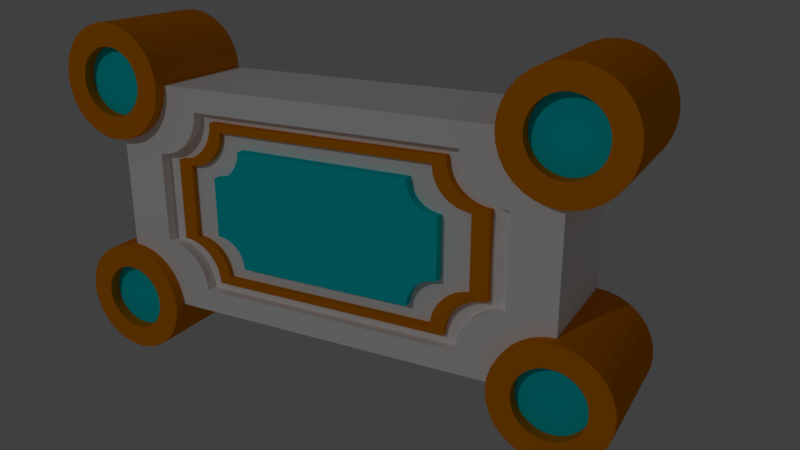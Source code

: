 # Source: Button.blend  (saved by Blender 2.78.0; exported with 4.5.12 LTS)
import bpy
from mathutils import Matrix  # noqa: F401  (used for matrix-valued properties, if any)

bpy.ops.wm.read_factory_settings(use_empty=True)
scene = bpy.context.scene
scene.name = 'Scene'

# ---- collections
col_collection_1 = bpy.data.collections.new('Collection 1'); scene.collection.children.link(col_collection_1)

# ---- materials (node trees are filled in below, after node groups)
mat_base = bpy.data.materials.new('Base')
mat_base.alpha_threshold = 0.0
mat_base.use_transparent_shadow = False
mat_base.diffuse_color = (1.0, 1.0, 1.0, 1.0)
mat_base.roughness = 0.5
mat_base.specular_intensity = 1.0
mat_light = bpy.data.materials.new('Light')
mat_light.alpha_threshold = 0.0
mat_light.use_transparent_shadow = False
mat_light.diffuse_color = (0.001813, 0.7326, 0.8, 1.0)
mat_light.roughness = 0.5
mat_detail = bpy.data.materials.new('Detail')
mat_detail.alpha_threshold = 0.0
mat_detail.use_transparent_shadow = False
mat_detail.diffuse_color = (0.8, 0.2364, 0.0, 1.0)
mat_detail.roughness = 0.5
mat_detail.specular_intensity = 1.0

# ---- material node trees

# ---- world
world_world = bpy.data.worlds.new('World'); scene.world = world_world
world_world.color = (0.05088, 0.05088, 0.05088)
world_world.use_sun_shadow = False
world_world.sun_shadow_jitter_overblur = 0.0
world_world.cycles.sampling_method = 'MANUAL'

# ---- cameras
cam_camera = bpy.data.cameras.new('Camera')
cam_camera.clip_end = 100.0
cam_camera.lens = 35.0
cam_camera.sensor_width = 32.0
cam_camera.sensor_height = 18.0
cam_camera.ortho_scale = 7.314
cam_camera.dof.focus_distance = 0.0
cam_camera.dof.aperture_fstop = 128.0

# ---- lights
light_lamp = bpy.data.lights.new('Lamp', 'POINT')
light_lamp.transmission_factor = 0.0
light_lamp.cutoff_distance = 30.0
light_lamp.energy = 100.0
light_lamp.shadow_buffer_clip_start = 1.001
light_lamp.shadow_soft_size = 0.1
light_lamp.shadow_maximum_resolution = 0.006
light_lamp.use_absolute_resolution = True

# ---- meshes
me_cube_001 = bpy.data.meshes.new('Cube.001')
me_cube_001.from_pydata([(1.0, -1.1, 1.5), (1.049, -1.1, 1.49), (1.096, -1.1, 1.462), (1.139, -1.1, 1.416), (1.177, -1.1, 1.354), (1.208, -1.1, 1.278), (1.231, -1.1, 1.191), (1.245, -1.1, 1.098), (1.25, -1.1, 1.0), (1.245, -1.1, 0.9025), (1.231, -1.1, 0.8087), (1.208, -1.1, 0.7222), (1.177, -1.1, 0.6464), (1.139, -1.1, 0.5843), (1.096, -1.1, 0.5381), (1.049, -1.1, 0.5096), (1.0, -1.1, 0.5), (0.9512, -1.1, 0.5096), (0.9043, -1.1, 0.5381), (0.8611, -1.1, 0.5843), (0.8232, -1.1, 0.6464), (0.7921, -1.1, 0.7222), (0.769, -1.1, 0.8087), (0.7548, -1.1, 0.9025), (0.75, -1.1, 1.0), (0.8232, -1.0, 1.354), (0.7548, -1.1, 1.098), (1.231, -1.0, 1.191), (0.769, -1.1, 1.191), (1.25, -1.0, 1.0), (0.7921, -1.1, 1.278), (1.231, -1.0, 0.8087), (0.8232, -1.1, 1.354), (0.8, -1.0, 0.0), (0.8611, -1.1, 1.416), (1.208, -1.0, 1.278), (0.9043, -1.1, 1.462), (0.9043, -1.0, 1.462), (0.9512, -1.1, 1.49), (1.096, -1.0, 1.462), (1.245, -1.0, 0.9025), (0.6, -1.0, 0.8), (1.208, -1.0, 0.7222), (1.049, -1.0, 1.49), (1.245, -1.0, 1.098), (0.7235, -1.0, 0.4304), (0.0, -1.0, 1.0), (0.6038, -1.0, 0.722), (1.177, -1.0, 0.6464), (0.769, -1.0, 1.191), (1.0, -1.0, 0.0), (0.0, -1.0, 0.8), (0.761, -1.0, 0.4077), (1.139, -1.0, 0.5843), (0.7921, -1.0, 0.7222), (1.139, -1.0, 1.416), (0.8232, -1.0, 0.6464), (0.7548, -1.0, 1.098), (0.769, -1.0, 0.8087), (1.049, -1.0, 0.5096), (0.8611, -1.0, 0.5843), (0.9512, -1.0, 1.49), (1.0, -1.0, 0.5), (1.096, -1.0, 0.5381), (0.9512, -1.0, 0.5096), (0.8611, -1.0, 1.416), (0.7548, -1.0, 0.9025), (1.177, -1.0, 1.354), (0.9043, -1.0, 0.5381), (0.7921, -1.0, 1.278), (1.0, -1.0, 1.5), (0.75, -1.0, 1.0), (0.8611, -4.768e-07, 1.416), (1.208, -4.768e-07, 1.278), (1.177, -4.768e-07, 0.6464), (0.8, -1.0, 0.4), (0.9512, -4.768e-07, 1.49), (1.245, -4.768e-07, 1.098), (0.769, -4.768e-07, 1.191), (1.096, -4.768e-07, 0.5381), (0.75, -2.086e-07, 1.0), (1.096, -4.768e-07, 1.462), (1.245, -4.768e-07, 0.9025), (0.6889, -1.0, 0.4674), (0.8232, -4.768e-07, 1.354), (1.177, -4.768e-07, 1.354), (0.0, -2.384e-07, 1.0), (1.0, -2.384e-07, 1.5), (1.208, -4.768e-07, 0.7222), (0.9043, -4.768e-07, 1.462), (1.231, -4.768e-07, 1.191), (0.6152, -1.0, 0.6469), (0.7548, -4.768e-07, 1.098), (1.139, -4.768e-07, 0.5843), (1.049, -4.768e-07, 1.49), (0.6586, -1.0, 0.5172), (1.25, -4.768e-07, 1.0), (0.7921, -4.768e-07, 1.278), (1.049, -4.768e-07, 0.5096), (1.139, -4.768e-07, 1.416), (0.6337, -1.0, 0.5778), (1.0, -4.768e-07, 0.5), (1.231, -4.768e-07, 0.8087), (1.0, -4.768e-07, 0.0), (0.54, -0.9, 0.72), (0.8, -0.9, 0.0), (0.6, -0.91, 0.8), (0.7235, -0.9, 0.4304), (0.6038, -0.9, 0.722), (1.843e-09, -0.91, 0.8), (0.761, -0.9, 0.4077), (0.8, -0.9, 0.4), (0.6889, -0.9, 0.4674), (0.6152, -0.9, 0.6469), (0.6586, -0.9, 0.5172), (0.6337, -0.9, 0.5778), (0.72, -0.91, 0.0), (0.6511, -0.9, 0.3874), (0.5435, -0.9, 0.6498), (1.659e-09, -0.91, 0.72), (0.6849, -0.9, 0.3669), (0.72, -0.9, 0.36), (0.62, -0.9, 0.4207), (0.5537, -0.9, 0.5822), (0.5927, -0.9, 0.4654), (0.5703, -0.9, 0.52), (0.486, -0.919, 0.648), (0.648, -0.919, 0.0), (0.586, -0.919, 0.3487), (0.4891, -0.919, 0.5848), (1.493e-09, -0.919, 0.648), (0.6164, -0.919, 0.3302), (0.648, -0.919, 0.324), (0.558, -0.919, 0.3786), (0.4983, -0.919, 0.524), (0.5334, -0.919, 0.4189), (0.5133, -0.919, 0.468), (0.3888, -0.919, 0.5184), (0.5184, -0.919, 0.0), (0.4688, -0.919, 0.2789), (0.3913, -0.919, 0.4678), (1.194e-09, -0.919, 0.5184), (0.4931, -0.919, 0.2642), (0.5184, -0.919, 0.2592), (0.4464, -0.919, 0.3029), (0.3987, -0.919, 0.4192), (0.4268, -0.919, 0.3351), (0.4106, -0.919, 0.3744), (0.5435, -0.96, 0.6498), (0.54, -0.96, 0.72), (1.659e-09, -0.96, 0.72), (0.5927, -0.96, 0.4654), (0.5703, -0.96, 0.52), (0.62, -0.96, 0.4207), (0.72, -0.96, 0.36), (0.72, -0.96, 0.0), (0.6849, -0.96, 0.3669), (0.6511, -0.96, 0.3874), (0.5537, -0.96, 0.5822), (0.4891, -0.969, 0.5848), (0.486, -0.969, 0.648), (1.493e-09, -0.969, 0.648), (0.5334, -0.969, 0.4189), (0.5133, -0.969, 0.468), (0.558, -0.969, 0.3786), (0.648, -0.969, 0.324), (0.648, -0.969, 0.0), (0.6164, -0.969, 0.3302), (0.586, -0.969, 0.3487), (0.4983, -0.969, 0.524), (0.3888, -1.0, 0.5184), (0.5184, -1.0, -4.479e-09), (0.4688, -1.0, 0.2789), (0.3913, -1.0, 0.4678), (2.727e-10, -1.0, 0.5184), (0.4931, -1.0, 0.2642), (0.5184, -1.0, 0.2592), (0.4464, -1.0, 0.3029), (0.3987, -1.0, 0.4192), (0.4268, -1.0, 0.3351), (0.4106, -1.0, 0.3744), (2.727e-10, -1.0, -4.479e-09), (1.029, -1.1, 1.294), (1.0, -1.1, 1.3), (1.057, -1.1, 1.277), (1.083, -1.1, 1.249), (1.106, -1.1, 1.212), (1.125, -1.1, 1.167), (1.139, -1.1, 1.115), (1.147, -1.1, 1.059), (1.15, -1.1, 1.0), (1.147, -1.1, 0.9415), (1.139, -1.1, 0.8852), (1.125, -1.1, 0.8333), (1.106, -1.1, 0.7879), (1.083, -1.1, 0.7506), (1.057, -1.1, 0.7228), (1.029, -1.1, 0.7058), (1.0, -1.1, 0.7), (0.9707, -1.1, 0.7058), (0.9426, -1.1, 0.7228), (0.9167, -1.1, 0.7506), (0.8939, -1.1, 0.7879), (0.8753, -1.1, 0.8333), (0.8614, -1.1, 0.8852), (0.8529, -1.1, 0.9415), (0.85, -1.1, 1.0), (0.8529, -1.1, 1.059), (0.8614, -1.1, 1.115), (0.8753, -1.1, 1.167), (0.8939, -1.1, 1.212), (0.9167, -1.1, 1.249), (0.9426, -1.1, 1.277), (0.9707, -1.1, 1.294), (1.029, -1.0, 1.294), (1.0, -1.0, 1.3), (1.057, -1.0, 1.277), (1.083, -1.0, 1.249), (1.106, -1.0, 1.212), (1.125, -1.0, 1.167), (1.139, -1.0, 1.115), (1.147, -1.0, 1.059), (1.15, -1.0, 1.0), (1.147, -1.0, 0.9415), (1.139, -1.0, 0.8852), (1.125, -1.0, 0.8333), (1.106, -1.0, 0.7879), (1.083, -1.0, 0.7506), (1.057, -1.0, 0.7228), (1.029, -1.0, 0.7058), (1.0, -1.0, 0.7), (0.9707, -1.0, 0.7058), (0.9426, -1.0, 0.7228), (0.9167, -1.0, 0.7506), (0.8939, -1.0, 0.7879), (0.8753, -1.0, 0.8333), (0.8614, -1.0, 0.8852), (0.8529, -1.0, 0.9415), (0.85, -1.0, 1.0), (0.8529, -1.0, 1.059), (0.8614, -1.0, 1.115), (0.8753, -1.0, 1.167), (0.8939, -1.0, 1.212), (0.9167, -1.0, 1.249), (0.9426, -1.0, 1.277), (0.9707, -1.0, 1.294), (1.0, -1.0, 0.0)], [], [(57, 71, 24, 26), (29, 44, 7, 8), (59, 63, 14, 15), (55, 39, 2, 3), (35, 67, 4, 5), (70, 61, 38, 0), (40, 29, 8, 9), (78, 92, 57, 49), (67, 55, 3, 4), (42, 31, 10, 11), (61, 37, 36, 38), (49, 57, 26, 28), (13, 12, 194, 195), (31, 40, 9, 10), (27, 35, 5, 6), (43, 70, 0, 1), (69, 49, 28, 30), (39, 43, 1, 2), (62, 59, 15, 16), (65, 25, 32, 34), (48, 42, 11, 12), (44, 27, 6, 7), (63, 53, 13, 14), (71, 46, 51, 41), (95, 83, 45, 52, 75, 62, 64, 68, 60, 56, 54, 58, 66, 71, 41, 47, 91, 100), (79, 93, 53, 63), (54, 56, 20, 21), (96, 77, 44, 29), (68, 64, 17, 18), (71, 80, 86, 46), (81, 94, 43, 39), (66, 58, 22, 23), (56, 60, 19, 20), (87, 76, 61, 70), (60, 68, 18, 19), (97, 78, 49, 69), (58, 54, 21, 22), (64, 62, 16, 17), (66, 23, 24, 71), (76, 89, 37, 61), (94, 87, 70, 43), (77, 90, 27, 44), (93, 74, 48, 53), (92, 80, 71, 57), (103, 101, 62, 246), (25, 69, 30, 32), (90, 73, 35, 27), (74, 88, 42, 48), (89, 72, 65, 37), (37, 65, 34, 36), (73, 85, 67, 35), (88, 102, 31, 42), (72, 84, 25, 65), (53, 48, 12, 13), (85, 99, 55, 67), (102, 82, 40, 31), (101, 98, 59, 62), (84, 97, 69, 25), (50, 62, 75, 33), (99, 81, 39, 55), (82, 96, 29, 40), (98, 79, 63, 59), (83, 95, 114, 112), (45, 83, 112, 107), (100, 91, 113, 115), (33, 75, 111, 105), (91, 47, 108, 113), (41, 51, 109, 106), (47, 41, 106, 108), (95, 100, 115, 114), (75, 52, 110, 111), (52, 45, 107, 110), (105, 111, 121, 116), (104, 118, 123, 125, 124, 122, 117, 120, 121, 111, 110, 107, 112, 114, 115, 113, 108, 106), (106, 109, 119, 104), (132, 127, 166, 165), (104, 119, 150, 149), (127, 116, 155, 166), (135, 133, 164, 162), (125, 123, 158, 152), (118, 104, 149, 148), (136, 135, 162, 163), (117, 122, 153, 157), (134, 136, 163, 169), (116, 121, 154, 155), (126, 130, 141, 137, 140, 145, 147, 146, 144, 139, 142, 143, 138, 127, 132, 131, 128, 133, 135, 136, 134, 129), (155, 154, 165, 166), (149, 160, 159, 169, 163, 162, 164, 168, 167, 165, 154, 156, 157, 153, 151, 152, 158, 148), (149, 150, 161, 160), (128, 131, 167, 168), (129, 134, 169, 159), (120, 117, 157, 156), (131, 132, 165, 167), (124, 125, 152, 151), (123, 118, 148, 158), (126, 129, 159, 160), (133, 128, 168, 164), (122, 124, 151, 153), (121, 120, 156, 154), (130, 126, 160, 161), (140, 137, 170, 173), (173, 170, 174, 181, 171, 176, 175, 172, 177, 179, 180, 178), (143, 142, 175, 176), (138, 143, 176, 171), (137, 141, 174, 170), (139, 144, 177, 172), (142, 139, 172, 175), (146, 147, 180, 179), (147, 145, 178, 180), (145, 140, 173, 178), (144, 146, 179, 177), (205, 204, 236, 237), (32, 30, 209, 210), (1, 0, 183, 182), (14, 13, 195, 196), (15, 14, 196, 197), (2, 1, 182, 184), (24, 23, 205, 206), (16, 15, 197, 198), (34, 32, 210, 211), (3, 2, 184, 185), (17, 16, 198, 199), (4, 3, 185, 186), (18, 17, 199, 200), (5, 4, 186, 187), (26, 24, 206, 207), (19, 18, 200, 201), (36, 34, 211, 212), (6, 5, 187, 188), (20, 19, 201, 202), (7, 6, 188, 189), (21, 20, 202, 203), (8, 7, 189, 190), (28, 26, 207, 208), (38, 36, 212, 213), (9, 8, 190, 191), (22, 21, 203, 204), (10, 9, 191, 192), (30, 28, 208, 209), (11, 10, 192, 193), (0, 38, 213, 183), (12, 11, 193, 194), (23, 22, 204, 205), (214, 215, 245, 244, 243, 242, 241, 240, 239, 238, 237, 236, 235, 234, 233, 232, 231, 230, 229, 228, 227, 226, 225, 224, 223, 222, 221, 220, 219, 218, 217, 216), (192, 191, 223, 224), (206, 205, 237, 238), (193, 192, 224, 225), (207, 206, 238, 239), (194, 193, 225, 226), (208, 207, 239, 240), (195, 194, 226, 227), (209, 208, 240, 241), (196, 195, 227, 228), (182, 183, 215, 214), (210, 209, 241, 242), (197, 196, 228, 229), (184, 182, 214, 216), (211, 210, 242, 243), (198, 197, 229, 230), (185, 184, 216, 217), (212, 211, 243, 244), (199, 198, 230, 231), (186, 185, 217, 218), (213, 212, 244, 245), (200, 199, 231, 232), (187, 186, 218, 219), (183, 213, 245, 215), (201, 200, 232, 233), (188, 187, 219, 220), (202, 201, 233, 234), (189, 188, 220, 221), (203, 202, 234, 235), (190, 189, 221, 222), (204, 203, 235, 236), (191, 190, 222, 223)])
me_cube_001.polygons.foreach_set('material_index', [2, 2, 2, 2, 2, 2, 2, 2, 2, 2, 2, 2, 2, 2, 2, 2, 2, 2, 2, 2, 2, 2, 2, 0, 0, 2, 2, 2, 2, 0, 2, 2, 2, 2, 2, 2, 2, 2, 2, 2, 2, 2, 2, 2, 0, 2, 2, 2, 2, 2, 2, 2, 2, 2, 2, 2, 2, 2, 0, 2, 2, 2, 0, 0, 0, 0, 0, 0, 0, 0, 0, 0, 0, 0, 0, 2, 2, 2, 2, 2, 2, 2, 2, 2, 2, 0, 2, 2, 2, 2, 2, 2, 2, 2, 2, 2, 2, 2, 2, 2, 1, 1, 1, 1, 1, 1, 1, 1, 1, 1, 1, 2, 2, 2, 2, 2, 2, 2, 2, 2, 2, 2, 2, 2, 2, 2, 2, 2, 2, 2, 2, 2, 2, 2, 2, 2, 2, 2, 2, 2, 2, 2, 2, 1, 2, 2, 2, 2, 2, 2, 2, 2, 2, 2, 2, 2, 2, 2, 2, 2, 2, 2, 2, 2, 2, 2, 2, 2, 2, 2, 2, 2, 2, 2, 2])
_uv = me_cube_001.uv_layers.new(name='UVMap')
_uv.uv.foreach_set('vector', [0.03841, 0.6833, 0.03841, 0.72, 0.0008269, 0.72, 0.0008269, 0.6833, 0.03841, 0.6449, 0.03842, 0.6816, 0.0008308, 0.6816, 0.0008269, 0.6449, 0.4535, 0.9384, 0.4535, 0.9591, 0.4159, 0.9591, 0.4159, 0.9384, 0.03841, 0.8902, 0.03841, 0.914, 0.0008269, 0.914, 0.0008269, 0.8902, 0.03841, 0.7963, 0.03841, 0.8271, 0.0008269, 0.8271, 0.0008269, 0.7963, 0.03841, 0.9805, 0.03841, 0.9992, 0.0008269, 0.9992, 0.0008269, 0.9805, 0.322, 0.6065, 0.322, 0.6432, 0.2844, 0.6432, 0.2844, 0.6065, 0.4143, 0.759, 0.4143, 0.7946, 0.03841, 0.7946, 0.03841, 0.759, 0.4535, 0.8586, 0.4535, 0.8859, 0.4159, 0.8859, 0.4159, 0.8586, 0.4535, 0.7942, 0.4535, 0.8279, 0.4159, 0.8279, 0.4159, 0.7942, 0.03841, 0.9379, 0.03841, 0.9585, 0.0008269, 0.9585, 0.0008269, 0.9379, 0.03841, 0.759, 0.03841, 0.7946, 0.0008269, 0.7946, 0.0008269, 0.759, 0.7694, 0.03721, 0.7903, 0.05487, 0.782, 0.1137, 0.7694, 0.1031, 0.03842, 0.7216, 0.03841, 0.7573, 0.0008269, 0.7573, 0.0008294, 0.7216, 0.4535, 0.7237, 0.4535, 0.7573, 0.4159, 0.7573, 0.4159, 0.7237, 0.4535, 0.9607, 0.4535, 0.9794, 0.4159, 0.9794, 0.4159, 0.9607, 0.4535, 0.759, 0.4535, 0.7926, 0.4159, 0.7926, 0.4159, 0.759, 0.03841, 0.9156, 0.03841, 0.9362, 0.0008269, 0.9362, 0.0008269, 0.9156, 0.03841, 0.9602, 0.03841, 0.9788, 0.0008269, 0.9788, 0.0008269, 0.9602, 0.4535, 0.8295, 0.4535, 0.8569, 0.4159, 0.8569, 0.4159, 0.8295, 0.03841, 0.8287, 0.03841, 0.8595, 0.0008269, 0.8595, 0.0008269, 0.8287, 0.4535, 0.6833, 0.4535, 0.7189, 0.4159, 0.7189, 0.4159, 0.6833, 0.4535, 0.8876, 0.4535, 0.9114, 0.4159, 0.9114, 0.4159, 0.8876, 0.2827, 0.6432, 0.0008269, 0.6431, 0.0008528, 0.5679, 0.2264, 0.568, 0.4861, 0.4562, 0.488, 0.4343, 0.4934, 0.4161, 0.5022, 0.4021, 0.514, 0.393, 0.598, 0.393, 0.5832, 0.4044, 0.5723, 0.4219, 0.5655, 0.4447, 0.5632, 0.4719, 0.5655, 0.5026, 0.5723, 0.5356, 0.5832, 0.5695, 0.598, 0.6031, 0.514, 0.5611, 0.5022, 0.5342, 0.4934, 0.5071, 0.488, 0.4807, 0.8294, 0.8876, 0.8294, 0.9114, 0.4535, 0.9114, 0.4535, 0.8876, 0.8686, 0.6833, 0.8686, 0.714, 0.831, 0.714, 0.831, 0.6833, 0.4143, 0.6449, 0.4143, 0.6816, 0.03842, 0.6816, 0.03841, 0.6449, 0.8714, 0.4686, 0.8714, 0.4892, 0.8338, 0.4892, 0.8338, 0.4686, 0.2827, 0.0008269, 0.2827, 0.3767, 0.0008269, 0.3767, 0.0008269, 0.0008269, 0.4143, 0.9156, 0.4143, 0.9362, 0.03841, 0.9362, 0.03841, 0.9156, 0.8652, 0.3192, 0.8652, 0.3549, 0.8276, 0.3549, 0.8276, 0.3192, 0.858, 0.2883, 0.858, 0.3156, 0.8204, 0.3156, 0.8204, 0.2883, 0.4143, 0.9805, 0.4143, 0.9992, 0.03841, 0.9992, 0.03841, 0.9805, 0.7203, 0.1401, 0.7203, 0.1638, 0.6828, 0.1638, 0.6828, 0.1401, 0.8294, 0.759, 0.8294, 0.7926, 0.4535, 0.7926, 0.4535, 0.759, 0.8338, 0.0008269, 0.8338, 0.03446, 0.7962, 0.03446, 0.7962, 0.0008269, 0.8731, 0.0008269, 0.8731, 0.01951, 0.8355, 0.01951, 0.8355, 0.0008269, 0.7844, 0.1528, 0.7468, 0.1528, 0.7468, 0.1161, 0.7844, 0.1161, 0.4143, 0.9379, 0.4143, 0.9585, 0.03841, 0.9585, 0.03841, 0.9379, 0.8294, 0.9607, 0.8294, 0.9794, 0.4535, 0.9794, 0.4535, 0.9607, 0.8294, 0.6833, 0.8294, 0.7189, 0.4535, 0.7189, 0.4535, 0.6833, 0.4143, 0.8611, 0.4143, 0.8885, 0.03841, 0.8885, 0.03841, 0.8611, 0.4143, 0.6833, 0.4143, 0.72, 0.03841, 0.72, 0.03841, 0.6833, 0.3767, 0.3783, 0.3767, 0.5663, 0.0008269, 0.5663, 0.0008269, 0.3783, 0.4535, 0.6508, 0.4535, 0.6816, 0.4159, 0.6816, 0.4159, 0.6508, 0.8294, 0.7237, 0.8294, 0.7573, 0.4535, 0.7573, 0.4535, 0.7237, 0.4143, 0.8287, 0.4143, 0.8595, 0.03841, 0.8595, 0.03841, 0.8287, 0.8294, 0.913, 0.8294, 0.9368, 0.4535, 0.9368, 0.4535, 0.913, 0.4535, 0.913, 0.4535, 0.9368, 0.4159, 0.9368, 0.4159, 0.913, 0.4143, 0.7963, 0.4143, 0.8271, 0.03841, 0.8271, 0.03841, 0.7963, 0.8294, 0.7942, 0.8294, 0.8279, 0.4535, 0.8279, 0.4535, 0.7942, 0.8294, 0.8295, 0.8294, 0.8569, 0.4535, 0.8569, 0.4535, 0.8295, 0.03841, 0.8611, 0.03841, 0.8885, 0.0008269, 0.8885, 0.0008269, 0.8611, 0.8294, 0.8586, 0.8294, 0.8859, 0.4535, 0.8859, 0.4535, 0.8586, 0.4143, 0.7217, 0.4143, 0.7573, 0.03841, 0.7573, 0.03842, 0.7216, 0.4143, 0.9601, 0.4143, 0.9788, 0.03841, 0.9788, 0.03841, 0.9602, 0.8294, 0.6508, 0.8294, 0.6816, 0.4535, 0.6816, 0.4535, 0.6508, 0.4845, 0.3626, 0.4845, 0.5505, 0.4093, 0.5129, 0.4093, 0.3626, 0.4143, 0.8902, 0.4143, 0.914, 0.03841, 0.914, 0.03841, 0.8902, 0.6978, 0.6064, 0.6978, 0.6432, 0.322, 0.6432, 0.322, 0.6065, 0.8294, 0.9384, 0.8294, 0.9591, 0.4535, 0.9591, 0.4535, 0.9384, 0.8312, 0.1386, 0.8312, 0.1167, 0.8688, 0.1167, 0.8688, 0.1386, 0.831, 0.8722, 0.831, 0.8532, 0.8686, 0.8532, 0.8686, 0.8722, 0.831, 0.7859, 0.831, 0.759, 0.8686, 0.759, 0.8686, 0.7859, 0.6681, 0.0008269, 0.6681, 0.1512, 0.6305, 0.1512, 0.6305, 0.0008269, 0.8058, 0.3857, 0.8058, 0.3572, 0.8433, 0.3572, 0.8433, 0.3857, 0.8252, 0.6003, 0.5997, 0.6003, 0.5997, 0.5627, 0.8252, 0.5627, 0.7478, 0.2649, 0.7772, 0.2649, 0.7772, 0.3024, 0.7478, 0.3024, 0.7811, 0.3165, 0.7811, 0.2918, 0.8187, 0.2918, 0.8187, 0.3165, 0.7296, 0.2621, 0.7296, 0.2471, 0.7672, 0.2471, 0.7672, 0.2621, 0.831, 0.7336, 0.831, 0.7171, 0.8686, 0.7171, 0.8686, 0.7336, 0.6903, 0.3931, 0.6901, 0.5434, 0.66, 0.5284, 0.66, 0.393, 0.6247, 0.5443, 0.6141, 0.5201, 0.6062, 0.4957, 0.6013, 0.4719, 0.5997, 0.4498, 0.6013, 0.4302, 0.6062, 0.4138, 0.6141, 0.4012, 0.6247, 0.393, 0.6584, 0.393, 0.6465, 0.4021, 0.6378, 0.4161, 0.6323, 0.4343, 0.6305, 0.4562, 0.6323, 0.4807, 0.6378, 0.5071, 0.6465, 0.5342, 0.6584, 0.5611, 0.826, 0.3495, 0.6004, 0.3495, 0.6004, 0.3192, 0.8034, 0.3195, 0.692, 0.5148, 0.692, 0.393, 0.7108, 0.393, 0.7108, 0.5148, 0.8579, 0.1886, 0.6549, 0.1849, 0.6549, 0.1661, 0.8579, 0.1661, 0.8649, 0.4098, 0.8649, 0.4371, 0.8463, 0.4348, 0.8463, 0.4075, 0.8891, 0.8101, 0.8891, 0.8279, 0.8703, 0.8279, 0.8703, 0.8101, 0.8688, 0.4387, 0.8688, 0.463, 0.8463, 0.463, 0.8463, 0.4387, 0.4029, 0.4996, 0.4029, 0.526, 0.3804, 0.526, 0.3804, 0.4996, 0.8891, 0.7878, 0.8891, 0.8077, 0.8703, 0.8077, 0.8703, 0.7878, 0.8928, 0.7165, 0.8928, 0.7336, 0.8703, 0.7336, 0.8703, 0.7165, 0.8921, 0.7541, 0.8703, 0.7541, 0.8703, 0.7353, 0.8921, 0.7353, 0.6885, 0.0008269, 0.6923, 0.1361, 0.6697, 0.1361, 0.6697, 0.0008269, 0.4135, 0.1644, 0.2844, 0.03527, 0.3188, 0.0008269, 0.4222, 0.1042, 0.4363, 0.09138, 0.4511, 0.08042, 0.4662, 0.07169, 0.481, 0.06554, 0.4947, 0.06219, 0.5071, 0.06178, 0.5174, 0.06432, 0.5255, 0.06972, 0.5944, 0.0008269, 0.6288, 0.03527, 0.5427, 0.1214, 0.5327, 0.1146, 0.5197, 0.1115, 0.5043, 0.112, 0.487, 0.1162, 0.4686, 0.1239, 0.4498, 0.1348, 0.4312, 0.1485, 0.4077, 0.3626, 0.4077, 0.4979, 0.3804, 0.4844, 0.3804, 0.3626, 0.6533, 0.3176, 0.6228, 0.3024, 0.6133, 0.2806, 0.6062, 0.2586, 0.6019, 0.2373, 0.6004, 0.2174, 0.6019, 0.1997, 0.6062, 0.1849, 0.6133, 0.1736, 0.6228, 0.1661, 0.6533, 0.1661, 0.6427, 0.1744, 0.6348, 0.187, 0.63, 0.2034, 0.6284, 0.2231, 0.63, 0.2452, 0.6348, 0.2689, 0.6427, 0.2933, 0.8034, 0.3785, 0.6004, 0.3785, 0.6004, 0.3512, 0.7831, 0.3512, 0.4419, 0.5522, 0.4419, 0.5655, 0.4231, 0.5655, 0.4231, 0.5522, 0.8703, 0.7821, 0.8703, 0.759, 0.8891, 0.759, 0.8891, 0.7821, 0.8928, 0.8295, 0.8928, 0.8444, 0.8703, 0.8444, 0.8703, 0.8295, 0.7408, 0.1497, 0.7408, 0.1618, 0.722, 0.1618, 0.722, 0.1497, 0.8886, 0.5818, 0.8886, 0.604, 0.8661, 0.604, 0.8661, 0.5818, 0.4029, 0.5276, 0.4029, 0.5533, 0.3804, 0.5533, 0.3804, 0.5276, 0.8669, 0.343, 0.8669, 0.3192, 0.8856, 0.3192, 0.8856, 0.343, 0.8891, 0.8532, 0.8891, 0.8686, 0.8703, 0.8686, 0.8703, 0.8532, 0.8928, 0.6943, 0.8928, 0.714, 0.8703, 0.714, 0.8703, 0.6943, 0.7662, 0.539, 0.7528, 0.539, 0.7528, 0.5164, 0.7662, 0.5164, 0.6549, 0.1903, 0.8376, 0.1903, 0.8376, 0.2091, 0.6549, 0.2091, 0.8754, 0.3572, 0.8754, 0.3762, 0.845, 0.3762, 0.845, 0.3572, 0.4452, 0.3488, 0.4305, 0.3609, 0.2844, 0.3609, 0.2844, 0.1661, 0.4792, 0.1661, 0.4792, 0.2635, 0.4834, 0.2722, 0.4845, 0.2829, 0.4823, 0.295, 0.4771, 0.3082, 0.4689, 0.3219, 0.4581, 0.3356, 0.663, 0.3807, 0.663, 0.3903, 0.6325, 0.3903, 0.6325, 0.3807, 0.6854, 0.2107, 0.6854, 0.3082, 0.6549, 0.3082, 0.6549, 0.2107, 0.4305, 0.5984, 0.2844, 0.5984, 0.2844, 0.5679, 0.4305, 0.5679, 0.8232, 0.5481, 0.8232, 0.5604, 0.7928, 0.5604, 0.7928, 0.5481, 0.6309, 0.3807, 0.6309, 0.3913, 0.6004, 0.3913, 0.6004, 0.3807, 0.897, 0.4075, 0.897, 0.4234, 0.8666, 0.4234, 0.8666, 0.4075, 0.8965, 0.5627, 0.8965, 0.5802, 0.8661, 0.5802, 0.8661, 0.5627, 0.8767, 0.3873, 0.8767, 0.4058, 0.8463, 0.4058, 0.8463, 0.3873, 0.9007, 0.6785, 0.9007, 0.6927, 0.8703, 0.6927, 0.8703, 0.6785, 0.833, 0.1047, 0.833, 0.08331, 0.8706, 0.08331, 0.8706, 0.1047, 0.7605, 0.4646, 0.7373, 0.4443, 0.7465, 0.393, 0.7605, 0.4051, 0.8446, 0.4614, 0.826, 0.4632, 0.8335, 0.3884, 0.8446, 0.3873, 0.779, 0.2107, 0.7985, 0.2245, 0.7907, 0.2899, 0.779, 0.2817, 0.8001, 0.2107, 0.8187, 0.2196, 0.8113, 0.2902, 0.8001, 0.2848, 0.8122, 0.5395, 0.7928, 0.5464, 0.8005, 0.4728, 0.8122, 0.4686, 0.792, 0.1534, 0.792, 0.1167, 0.8295, 0.1295, 0.8295, 0.1515, 0.8131, 0.03721, 0.8314, 0.04083, 0.8241, 0.1146, 0.8131, 0.1124, 0.7911, 0.5451, 0.7702, 0.5274, 0.7786, 0.4686, 0.7911, 0.4792, 0.783, 0.4532, 0.7621, 0.4646, 0.7705, 0.3941, 0.783, 0.3873, 0.8204, 0.2125, 0.839, 0.2107, 0.8315, 0.2855, 0.8204, 0.2866, 0.7356, 0.4524, 0.7124, 0.467, 0.7217, 0.4017, 0.7356, 0.393, 0.792, 0.04411, 0.8114, 0.03721, 0.8036, 0.1109, 0.792, 0.115, 0.7203, 0.1226, 0.6939, 0.1384, 0.7045, 0.07992, 0.7203, 0.07044, 0.7965, 0.6432, 0.7965, 0.6064, 0.834, 0.6083, 0.834, 0.6303, 0.7468, 0.04854, 0.7678, 0.03721, 0.7594, 0.1076, 0.7468, 0.1144, 0.8041, 0.4665, 0.7847, 0.4528, 0.7925, 0.3873, 0.8041, 0.3956, 0.7371, 0.5164, 0.7511, 0.547, 0.7004, 0.5348, 0.692, 0.5164, 0.722, 0.01536, 0.7452, 0.0008269, 0.7359, 0.06607, 0.722, 0.07479, 0.7693, 0.2107, 0.7774, 0.2455, 0.7345, 0.2316, 0.7296, 0.2107, 0.6939, 0.01663, 0.7203, 0.0008269, 0.7098, 0.05931, 0.6939, 0.06879, 0.8644, 0.5627, 0.8644, 0.5994, 0.8269, 0.5866, 0.8269, 0.5646, 0.7124, 0.4992, 0.7308, 0.4686, 0.7685, 0.4808, 0.7575, 0.4992, 0.8244, 0.4668, 0.8058, 0.4579, 0.8132, 0.3873, 0.8244, 0.3927, 0.7948, 0.6064, 0.7948, 0.6432, 0.7573, 0.6413, 0.7573, 0.6193, 0.701, 0.2954, 0.687, 0.2649, 0.7377, 0.2771, 0.7461, 0.2954, 0.7556, 0.6064, 0.7372, 0.637, 0.6995, 0.6248, 0.7105, 0.6064, 0.4435, 0.6046, 0.4435, 0.571, 0.4845, 0.5522, 0.4845, 0.5724, 0.728, 0.2107, 0.728, 0.2444, 0.687, 0.2632, 0.687, 0.243, 0.8322, 0.546, 0.8139, 0.5423, 0.8212, 0.4686, 0.8322, 0.4708, 0.722, 0.07645, 0.7452, 0.09669, 0.7359, 0.148, 0.722, 0.1359, 0.7549, 0.03556, 0.7468, 0.0008269, 0.7897, 0.01472, 0.7946, 0.03556, 0.548, 0.3897, 0.5369, 0.3913, 0.526, 0.3886, 0.5158, 0.3817, 0.5065, 0.3708, 0.4987, 0.3564, 0.4925, 0.339, 0.4883, 0.3193, 0.4861, 0.298, 0.4861, 0.2759, 0.4883, 0.254, 0.4925, 0.2331, 0.4987, 0.2138, 0.5065, 0.1971, 0.5158, 0.1835, 0.526, 0.1736, 0.5369, 0.1677, 0.548, 0.1661, 0.5589, 0.1688, 0.5691, 0.1757, 0.5783, 0.1866, 0.5862, 0.201, 0.5923, 0.2185, 0.5966, 0.2382, 0.5988, 0.2595, 0.5988, 0.2815, 0.5966, 0.3034, 0.5923, 0.3244, 0.5862, 0.3436, 0.5783, 0.3603, 0.5691, 0.3739, 0.5589, 0.3838, 0.833, 0.08166, 0.833, 0.06026, 0.8706, 0.06026, 0.8706, 0.08166, 0.831, 0.7573, 0.831, 0.7353, 0.8686, 0.7353, 0.8686, 0.7573, 0.8338, 0.5547, 0.8338, 0.5345, 0.8714, 0.5345, 0.8714, 0.5547, 0.831, 0.6728, 0.831, 0.6508, 0.8686, 0.6508, 0.8686, 0.6728, 0.8356, 0.6249, 0.8356, 0.6064, 0.8732, 0.6064, 0.8732, 0.6249, 0.833, 0.05861, 0.833, 0.03721, 0.8706, 0.03721, 0.8706, 0.05861, 0.8406, 0.2473, 0.8406, 0.2309, 0.8782, 0.2309, 0.8782, 0.2473, 0.687, 0.3172, 0.687, 0.2971, 0.7246, 0.2971, 0.7246, 0.3172, 0.7535, 0.561, 0.7535, 0.5468, 0.7911, 0.5468, 0.7911, 0.561, 0.6305, 0.164, 0.6305, 0.1528, 0.6681, 0.1528, 0.6681, 0.164, 0.8392, 0.2088, 0.8392, 0.1903, 0.8768, 0.1903, 0.8768, 0.2088, 0.6993, 0.5611, 0.6993, 0.5487, 0.7368, 0.5487, 0.7368, 0.5611, 0.66, 0.5611, 0.66, 0.5487, 0.6976, 0.5487, 0.6976, 0.5611, 0.8406, 0.2654, 0.8406, 0.2489, 0.8782, 0.2489, 0.8782, 0.2654, 0.3804, 0.5662, 0.3804, 0.555, 0.418, 0.555, 0.418, 0.5662, 0.8595, 0.1804, 0.8595, 0.1661, 0.8971, 0.1661, 0.8971, 0.1804, 0.8596, 0.3025, 0.8596, 0.2883, 0.8972, 0.2883, 0.8972, 0.3025, 0.7124, 0.512, 0.7124, 0.5008, 0.75, 0.5008, 0.75, 0.512, 0.8406, 0.2866, 0.8406, 0.2702, 0.8782, 0.2702, 0.8782, 0.2866, 0.3236, 0.375, 0.3236, 0.3626, 0.3612, 0.3626, 0.3612, 0.375, 0.2844, 0.375, 0.2844, 0.3626, 0.322, 0.3626, 0.322, 0.375, 0.8356, 0.645, 0.8356, 0.6266, 0.8732, 0.6266, 0.8732, 0.645, 0.7262, 0.3172, 0.7262, 0.306, 0.7638, 0.306, 0.7638, 0.3172, 0.8355, 0.03543, 0.8355, 0.02116, 0.8731, 0.02116, 0.8731, 0.03543, 0.8338, 0.5111, 0.8338, 0.4909, 0.8714, 0.4909, 0.8714, 0.5111, 0.831, 0.8042, 0.831, 0.7878, 0.8686, 0.7878, 0.8686, 0.8042, 0.8312, 0.1616, 0.8312, 0.1402, 0.8688, 0.1402, 0.8688, 0.1616, 0.8406, 0.2292, 0.8406, 0.2107, 0.8782, 0.2107, 0.8782, 0.2292, 0.831, 0.8279, 0.831, 0.8059, 0.8686, 0.8059, 0.8686, 0.8279, 0.8338, 0.5329, 0.8338, 0.5127, 0.8714, 0.5127, 0.8714, 0.5329, 0.831, 0.8516, 0.831, 0.8295, 0.8686, 0.8295, 0.8686, 0.8516])
me_cube_001.materials.append(mat_base)
me_cube_001.materials.append(mat_light)
me_cube_001.materials.append(mat_detail)
me_cube_001.use_remesh_preserve_volume = False
me_cube_001.use_remesh_preserve_attributes = False
me_cube_001.use_mirror_vertex_groups = False
me_cube_001.update()

# ---- objects
ob_button = bpy.data.objects.new('Button', me_cube_001)
ob_lamp = bpy.data.objects.new('Lamp', light_lamp)
ob_camera = bpy.data.objects.new('Camera', cam_camera)

# ---- transforms, parenting, visibility, modifiers, constraints
ob_button.location = (0.0, 0.0, 0.0)
ob_button.scale = (0.2, 0.1, 0.1)
ob_button.lineart.crease_threshold = 0.0
_m = ob_button.modifiers.new('Mirror', 'MIRROR')
_m.use_axis = (True, False, True)
ob_lamp.location = (-1.231, -5.139, 2.987)
ob_lamp.rotation_euler = (0.6503, 0.05522, 1.866)
ob_lamp.lock_rotations_4d = False
ob_lamp.empty_display_type = 'ARROWS'
ob_lamp.color = (0.0, 0.0, 0.0, 0.0)
ob_lamp.lineart.crease_threshold = 0.0
ob_camera.location = (0.3644, -0.6467, 0.2406)
ob_camera.rotation_euler = (1.221, 4.741e-08, 0.49)
ob_camera.scale = (1.0, 1.0, 1.0)
ob_camera.lock_rotations_4d = False
ob_camera.empty_display_type = 'ARROWS'
ob_camera.color = (0.0, 0.0, 0.0, 0.0)
ob_camera.display_type = 'WIRE'
ob_camera.lineart.crease_threshold = 0.0

# ---- collection membership
col_collection_1.objects.link(ob_button)
col_collection_1.objects.link(ob_lamp)
col_collection_1.objects.link(ob_camera)

# ---- scene / render settings (as saved in the file)
scene.camera = ob_camera
scene.frame_start = 1; scene.frame_end = 250; scene.frame_set(1)
scene.render.engine = 'BLENDER_EEVEE_NEXT'
scene.render.resolution_percentage = 50
scene.render.dither_intensity = 0.0
scene.cycles.use_denoising = False
scene.cycles.samples = 128
scene.cycles.sampling_pattern = 'TABULATED_SOBOL'
scene.cycles.light_sampling_threshold = 0.0
scene.cycles.use_adaptive_sampling = False
scene.cycles.use_light_tree = False
scene.cycles.blur_glossy = 0.0
scene.cycles.sample_clamp_indirect = 0.0
scene.view_settings.view_transform = 'Standard'
bpy.context.view_layer.update()
